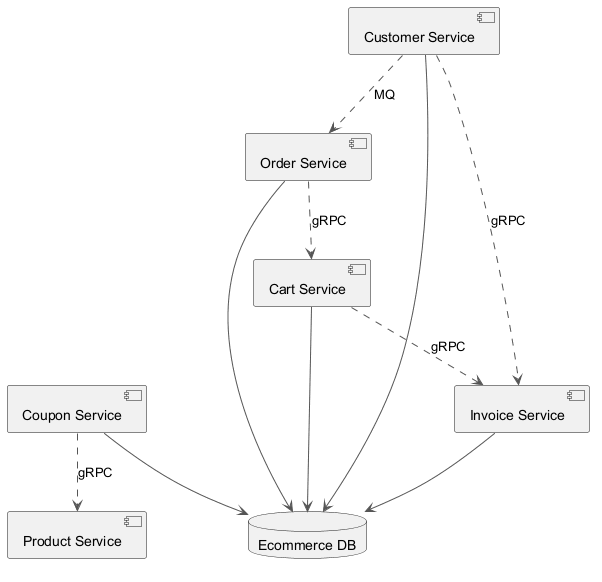

The diagram above was rendered by PlantUML. Its source (embedded in the PNG):
@startuml
skinparam backgroundColor #FFFFFF
skinparam classBackgroundColor #F1F8E9
skinparam classBorderColor #33691E
skinparam ArrowColor #555555
component "Customer Service" as C_CustomerService
component "Coupon Service" as C_CouponService
component "Order Service" as C_OrderService
component "Invoice Service" as C_InvoiceService
component "Product Service" as C_ProductService
component "Cart Service" as C_CartService
database "Ecommerce DB" as DB_ecommerce
C_CustomerService --> DB_ecommerce
C_CouponService --> DB_ecommerce
C_OrderService --> DB_ecommerce
C_InvoiceService --> DB_ecommerce
C_CartService --> DB_ecommerce
C_CustomerService ..> C_OrderService : MQ
C_CouponService ..> C_ProductService : gRPC
C_CartService ..> C_InvoiceService : gRPC
C_CustomerService ..> C_InvoiceService : gRPC
C_OrderService ..> C_CartService : gRPC
@enduml